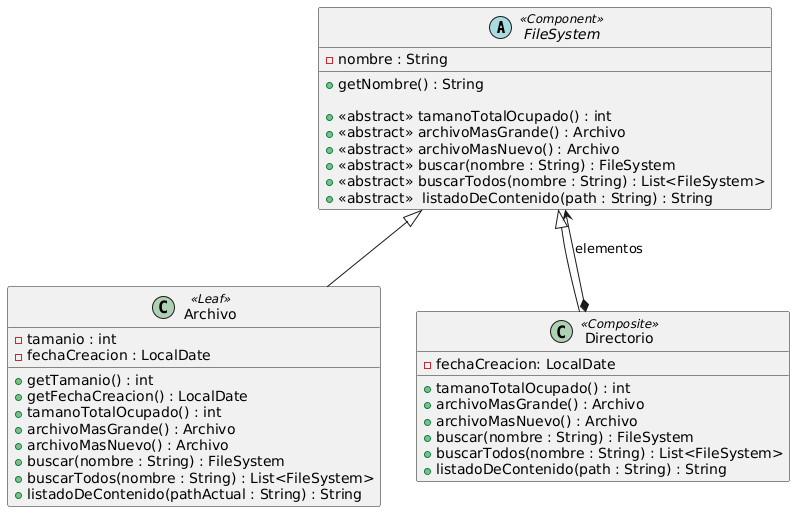

The diagram above was rendered by PlantUML. Its source (embedded in the PNG):
@startuml
abstract class FileSystem <<Component>> {
    - nombre : String
    + getNombre() : String

    + <<abstract>> tamanoTotalOcupado() : int
    + <<abstract>> archivoMasGrande() : Archivo
    + <<abstract>> archivoMasNuevo() : Archivo
    + <<abstract>> buscar(nombre : String) : FileSystem
    + <<abstract>> buscarTodos(nombre : String) : List<FileSystem>
    + <<abstract>>  listadoDeContenido(path : String) : String
}

class Archivo <<Leaf>> {
    - tamanio : int
    - fechaCreacion : LocalDate
    + getTamanio() : int
    + getFechaCreacion() : LocalDate
    + tamanoTotalOcupado() : int
    + archivoMasGrande() : Archivo
    + archivoMasNuevo() : Archivo
    + buscar(nombre : String) : FileSystem
    + buscarTodos(nombre : String) : List<FileSystem>
    + listadoDeContenido(pathActual : String) : String
}

class Directorio <<Composite>> {
    -fechaCreacion: LocalDate
    + tamanoTotalOcupado() : int
    + archivoMasGrande() : Archivo
    + archivoMasNuevo() : Archivo
    + buscar(nombre : String) : FileSystem
    + buscarTodos(nombre : String) : List<FileSystem>
    + listadoDeContenido(path : String) : String
}

FileSystem <|-- Archivo
FileSystem <|-- Directorio
Directorio *--> FileSystem : elementos
@enduml